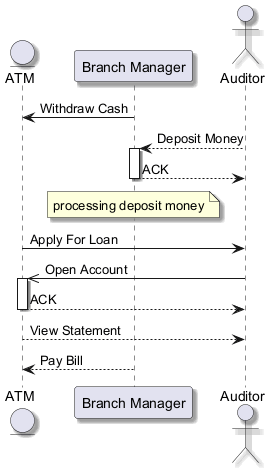

The diagram above was rendered by PlantUML. Its source (embedded in the PNG):
@startuml
skinparam shadowing true
entity "ATM" as A
participant "Branch Manager" as BM
actor "Auditor" as A2
BM -> A : Withdraw Cash
A2 --> BM : Deposit Money
activate BM
BM --> A2 : ACK
deactivate BM
note over BM : processing deposit money
A -> A2 : Apply For Loan
A2 ->> A : Open Account
activate A
A --> A2 : ACK
deactivate A
A --> A2 : View Statement
BM --> A : Pay Bill
@enduml